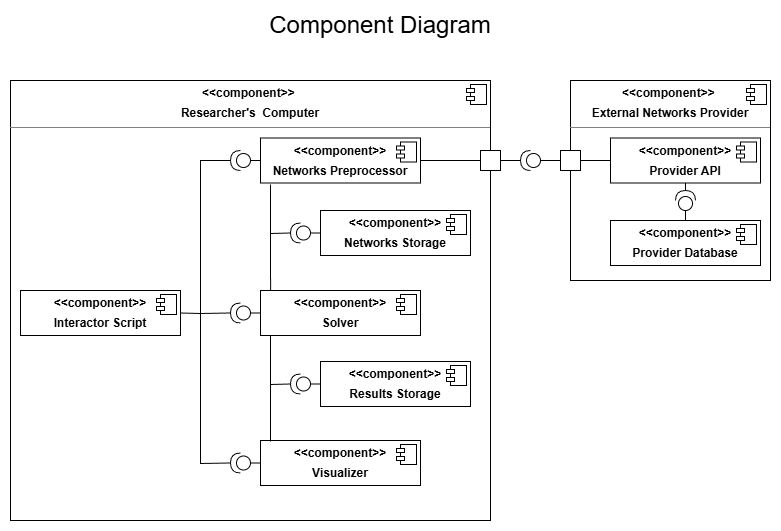

The diagram above was exported from draw.io. Its source (the exported page's mxGraphModel, read from the mxfile embedded in the PNG):
<mxGraphModel dx="1426" dy="751" grid="1" gridSize="10" guides="1" tooltips="1" connect="1" arrows="1" fold="1" page="1" pageScale="1" pageWidth="827" pageHeight="1169" math="0" shadow="0">
  <root>
    <mxCell id="0" />
    <mxCell id="1" parent="0" />
    <mxCell id="YdWMTTrRu6QKSyhEhup7-1" parent="1" style="align=left;overflow=fill;html=1;dropTarget=0;whiteSpace=wrap;" value="&lt;p style=&quot;margin:0px;margin-top:6px;text-align:center;&quot;&gt;&lt;b&gt;&amp;lt;&amp;lt;component&amp;gt;&amp;gt;&amp;nbsp;&lt;/b&gt;&lt;/p&gt;&lt;p style=&quot;margin:0px;margin-top:6px;text-align:center;&quot;&gt;&lt;b&gt;Researcher's&amp;nbsp; Computer&lt;/b&gt;&lt;/p&gt;&lt;hr size=&quot;1&quot; style=&quot;border-style:solid;&quot;&gt;&lt;p style=&quot;margin:0px;margin-left:8px;&quot;&gt;&lt;br&gt;&lt;/p&gt;" vertex="1">
      <mxGeometry height="440" width="480" x="40" y="80" as="geometry" />
    </mxCell>
    <mxCell id="YdWMTTrRu6QKSyhEhup7-2" parent="YdWMTTrRu6QKSyhEhup7-1" style="shape=component;jettyWidth=8;jettyHeight=4;" value="" vertex="1">
      <mxGeometry height="20" relative="1" width="20" x="1" as="geometry">
        <mxPoint x="-24" y="4" as="offset" />
      </mxGeometry>
    </mxCell>
    <mxCell id="1vYI1QBZysn91I3lZyfB-3" parent="1" style="align=left;overflow=fill;html=1;dropTarget=0;whiteSpace=wrap;" value="&lt;p style=&quot;margin:0px;margin-top:6px;text-align:center;&quot;&gt;&lt;b&gt;&amp;lt;&amp;lt;component&amp;gt;&amp;gt;&amp;nbsp;&lt;/b&gt;&lt;/p&gt;&lt;p style=&quot;margin:0px;margin-top:6px;text-align:center;&quot;&gt;&lt;b&gt;External Networks Provider&lt;/b&gt;&lt;/p&gt;&lt;hr size=&quot;1&quot; style=&quot;border-style:solid;&quot;&gt;&lt;p style=&quot;margin:0px;margin-left:8px;&quot;&gt;&lt;br&gt;&lt;/p&gt;" vertex="1">
      <mxGeometry height="200" width="200" x="600" y="80" as="geometry" />
    </mxCell>
    <mxCell id="1vYI1QBZysn91I3lZyfB-4" parent="1vYI1QBZysn91I3lZyfB-3" style="shape=component;jettyWidth=8;jettyHeight=4;" value="" vertex="1">
      <mxGeometry height="20" relative="1" width="20" x="1" as="geometry">
        <mxPoint x="-24" y="4" as="offset" />
      </mxGeometry>
    </mxCell>
    <mxCell id="1vYI1QBZysn91I3lZyfB-5" parent="1" style="align=left;overflow=fill;html=1;dropTarget=0;whiteSpace=wrap;" value="&lt;p style=&quot;margin:0px;margin-top:6px;text-align:center;&quot;&gt;&lt;b&gt;&amp;lt;&amp;lt;component&amp;gt;&amp;gt;&lt;/b&gt;&lt;/p&gt;&lt;p style=&quot;margin:0px;margin-top:6px;text-align:center;&quot;&gt;&lt;b&gt;Networks Preprocessor&lt;/b&gt;&lt;/p&gt;&lt;hr size=&quot;1&quot; style=&quot;border-style:solid;&quot;&gt;&lt;p style=&quot;margin:0px;margin-left:8px;&quot;&gt;&lt;br&gt;&lt;/p&gt;" vertex="1">
      <mxGeometry height="45" width="160" x="290" y="137.5" as="geometry" />
    </mxCell>
    <mxCell id="1vYI1QBZysn91I3lZyfB-6" parent="1vYI1QBZysn91I3lZyfB-5" style="shape=component;jettyWidth=8;jettyHeight=4;" value="" vertex="1">
      <mxGeometry height="20" relative="1" width="20" x="1" as="geometry">
        <mxPoint x="-24" y="4" as="offset" />
      </mxGeometry>
    </mxCell>
    <mxCell id="1vYI1QBZysn91I3lZyfB-7" parent="1" style="whiteSpace=wrap;html=1;aspect=fixed;" value="" vertex="1">
      <mxGeometry height="20" width="20" x="510" y="150" as="geometry" />
    </mxCell>
    <mxCell id="1vYI1QBZysn91I3lZyfB-9" parent="1" style="whiteSpace=wrap;html=1;aspect=fixed;" value="" vertex="1">
      <mxGeometry height="20" width="20" x="590" y="150" as="geometry" />
    </mxCell>
    <mxCell id="1vYI1QBZysn91I3lZyfB-11" edge="1" parent="1" style="endArrow=none;html=1;rounded=0;entryX=0;entryY=0.5;entryDx=0;entryDy=0;" target="1vYI1QBZysn91I3lZyfB-7" value="">
      <mxGeometry height="50" relative="1" width="50" as="geometry">
        <mxPoint x="450" y="160" as="sourcePoint" />
        <mxPoint x="430" y="210" as="targetPoint" />
      </mxGeometry>
    </mxCell>
    <mxCell id="1vYI1QBZysn91I3lZyfB-12" parent="1" style="align=left;overflow=fill;html=1;dropTarget=0;whiteSpace=wrap;" value="&lt;p style=&quot;margin:0px;margin-top:6px;text-align:center;&quot;&gt;&lt;b&gt;&amp;lt;&amp;lt;component&amp;gt;&amp;gt;&lt;/b&gt;&lt;/p&gt;&lt;p style=&quot;margin:0px;margin-top:6px;text-align:center;&quot;&gt;&lt;b&gt;Provider API&lt;/b&gt;&lt;/p&gt;&lt;hr size=&quot;1&quot; style=&quot;border-style:solid;&quot;&gt;&lt;p style=&quot;margin:0px;margin-left:8px;&quot;&gt;&lt;br&gt;&lt;/p&gt;" vertex="1">
      <mxGeometry height="45" width="150" x="640" y="137.5" as="geometry" />
    </mxCell>
    <mxCell id="1vYI1QBZysn91I3lZyfB-13" parent="1vYI1QBZysn91I3lZyfB-12" style="shape=component;jettyWidth=8;jettyHeight=4;" value="" vertex="1">
      <mxGeometry height="20" relative="1" width="20" x="1" as="geometry">
        <mxPoint x="-24" y="4" as="offset" />
      </mxGeometry>
    </mxCell>
    <mxCell id="1vYI1QBZysn91I3lZyfB-14" parent="1" style="align=left;overflow=fill;html=1;dropTarget=0;whiteSpace=wrap;" value="&lt;p style=&quot;margin:0px;margin-top:6px;text-align:center;&quot;&gt;&lt;b&gt;&amp;lt;&amp;lt;component&amp;gt;&amp;gt;&lt;/b&gt;&lt;/p&gt;&lt;p style=&quot;margin:0px;margin-top:6px;text-align:center;&quot;&gt;&lt;b&gt;Provider Database&lt;/b&gt;&lt;/p&gt;&lt;hr size=&quot;1&quot; style=&quot;border-style:solid;&quot;&gt;&lt;p style=&quot;margin:0px;margin-left:8px;&quot;&gt;&lt;br&gt;&lt;/p&gt;" vertex="1">
      <mxGeometry height="45" width="150" x="640" y="220" as="geometry" />
    </mxCell>
    <mxCell id="1vYI1QBZysn91I3lZyfB-15" parent="1vYI1QBZysn91I3lZyfB-14" style="shape=component;jettyWidth=8;jettyHeight=4;" value="" vertex="1">
      <mxGeometry height="20" relative="1" width="20" x="1" as="geometry">
        <mxPoint x="-24" y="4" as="offset" />
      </mxGeometry>
    </mxCell>
    <mxCell id="1vYI1QBZysn91I3lZyfB-16" parent="1" style="shape=providedRequiredInterface;html=1;verticalLabelPosition=bottom;sketch=0;direction=west;" value="" vertex="1">
      <mxGeometry height="20" width="20" x="550" y="150" as="geometry" />
    </mxCell>
    <mxCell id="1vYI1QBZysn91I3lZyfB-17" edge="1" parent="1" source="1vYI1QBZysn91I3lZyfB-7" style="endArrow=none;html=1;rounded=0;exitX=1;exitY=0.5;exitDx=0;exitDy=0;entryX=1;entryY=0.5;entryDx=0;entryDy=0;entryPerimeter=0;" target="1vYI1QBZysn91I3lZyfB-16" value="">
      <mxGeometry height="50" relative="1" width="50" as="geometry">
        <mxPoint x="390" y="310" as="sourcePoint" />
        <mxPoint x="440" y="260" as="targetPoint" />
      </mxGeometry>
    </mxCell>
    <mxCell id="1vYI1QBZysn91I3lZyfB-18" edge="1" parent="1" source="1vYI1QBZysn91I3lZyfB-16" style="endArrow=none;html=1;rounded=0;exitX=0;exitY=0.5;exitDx=0;exitDy=0;exitPerimeter=0;entryX=0;entryY=0.5;entryDx=0;entryDy=0;" target="1vYI1QBZysn91I3lZyfB-9" value="">
      <mxGeometry height="50" relative="1" width="50" as="geometry">
        <mxPoint x="420" y="410" as="sourcePoint" />
        <mxPoint x="470" y="360" as="targetPoint" />
      </mxGeometry>
    </mxCell>
    <mxCell id="1vYI1QBZysn91I3lZyfB-19" parent="1" style="shape=providedRequiredInterface;html=1;verticalLabelPosition=bottom;sketch=0;direction=north;" value="" vertex="1">
      <mxGeometry height="20" width="20" x="705" y="190" as="geometry" />
    </mxCell>
    <mxCell id="1vYI1QBZysn91I3lZyfB-20" edge="1" parent="1" source="1vYI1QBZysn91I3lZyfB-19" style="endArrow=none;html=1;rounded=0;entryX=0.5;entryY=1;entryDx=0;entryDy=0;exitX=1;exitY=0.5;exitDx=0;exitDy=0;exitPerimeter=0;" target="1vYI1QBZysn91I3lZyfB-12" value="">
      <mxGeometry height="50" relative="1" width="50" as="geometry">
        <mxPoint x="390" y="310" as="sourcePoint" />
        <mxPoint x="440" y="260" as="targetPoint" />
      </mxGeometry>
    </mxCell>
    <mxCell id="1vYI1QBZysn91I3lZyfB-21" edge="1" parent="1" source="1vYI1QBZysn91I3lZyfB-14" style="endArrow=none;html=1;rounded=0;entryX=0;entryY=0.5;entryDx=0;entryDy=0;entryPerimeter=0;exitX=0.5;exitY=0;exitDx=0;exitDy=0;" target="1vYI1QBZysn91I3lZyfB-19" value="">
      <mxGeometry height="50" relative="1" width="50" as="geometry">
        <mxPoint x="550" y="390" as="sourcePoint" />
        <mxPoint x="600" y="340" as="targetPoint" />
      </mxGeometry>
    </mxCell>
    <mxCell id="1vYI1QBZysn91I3lZyfB-23" edge="1" parent="1" source="1vYI1QBZysn91I3lZyfB-12" style="endArrow=none;html=1;rounded=0;entryX=1;entryY=0.5;entryDx=0;entryDy=0;exitX=0;exitY=0.5;exitDx=0;exitDy=0;" target="1vYI1QBZysn91I3lZyfB-9" value="">
      <mxGeometry height="50" relative="1" width="50" as="geometry">
        <mxPoint x="390" y="310" as="sourcePoint" />
        <mxPoint x="440" y="260" as="targetPoint" />
      </mxGeometry>
    </mxCell>
    <mxCell id="1vYI1QBZysn91I3lZyfB-24" parent="1" style="align=left;overflow=fill;html=1;dropTarget=0;whiteSpace=wrap;" value="&lt;p style=&quot;margin:0px;margin-top:6px;text-align:center;&quot;&gt;&lt;b&gt;&amp;lt;&amp;lt;component&amp;gt;&amp;gt;&lt;/b&gt;&lt;/p&gt;&lt;p style=&quot;margin:0px;margin-top:6px;text-align:center;&quot;&gt;&lt;b&gt;Interactor Script&lt;/b&gt;&lt;/p&gt;&lt;hr size=&quot;1&quot; style=&quot;border-style:solid;&quot;&gt;&lt;p style=&quot;margin:0px;margin-left:8px;&quot;&gt;&lt;br&gt;&lt;/p&gt;" vertex="1">
      <mxGeometry height="45" width="160" x="50" y="290" as="geometry" />
    </mxCell>
    <mxCell id="1vYI1QBZysn91I3lZyfB-25" parent="1vYI1QBZysn91I3lZyfB-24" style="shape=component;jettyWidth=8;jettyHeight=4;" value="" vertex="1">
      <mxGeometry height="20" relative="1" width="20" x="1" as="geometry">
        <mxPoint x="-24" y="4" as="offset" />
      </mxGeometry>
    </mxCell>
    <mxCell id="1vYI1QBZysn91I3lZyfB-26" parent="1" style="shape=providedRequiredInterface;html=1;verticalLabelPosition=bottom;sketch=0;direction=west;" value="" vertex="1">
      <mxGeometry height="20" width="20" x="260" y="150" as="geometry" />
    </mxCell>
    <mxCell id="1vYI1QBZysn91I3lZyfB-27" edge="1" parent="1" source="1vYI1QBZysn91I3lZyfB-26" style="endArrow=none;html=1;rounded=0;exitX=0;exitY=0.5;exitDx=0;exitDy=0;exitPerimeter=0;entryX=0;entryY=0.5;entryDx=0;entryDy=0;" target="1vYI1QBZysn91I3lZyfB-5" value="">
      <mxGeometry height="50" relative="1" width="50" as="geometry">
        <mxPoint x="390" y="310" as="sourcePoint" />
        <mxPoint x="440" y="260" as="targetPoint" />
      </mxGeometry>
    </mxCell>
    <mxCell id="1vYI1QBZysn91I3lZyfB-28" edge="1" parent="1" source="1vYI1QBZysn91I3lZyfB-24" style="endArrow=none;html=1;rounded=0;exitX=1;exitY=0.5;exitDx=0;exitDy=0;entryX=1;entryY=0.5;entryDx=0;entryDy=0;entryPerimeter=0;" target="1vYI1QBZysn91I3lZyfB-26" value="">
      <mxGeometry height="50" relative="1" width="50" as="geometry">
        <Array as="points">
          <mxPoint x="230" y="313" />
          <mxPoint x="230" y="160" />
        </Array>
        <mxPoint x="390" y="310" as="sourcePoint" />
        <mxPoint x="250" y="160" as="targetPoint" />
      </mxGeometry>
    </mxCell>
    <mxCell id="1vYI1QBZysn91I3lZyfB-29" parent="1" style="align=left;overflow=fill;html=1;dropTarget=0;whiteSpace=wrap;" value="&lt;p style=&quot;margin:0px;margin-top:6px;text-align:center;&quot;&gt;&lt;b&gt;&amp;lt;&amp;lt;component&amp;gt;&amp;gt;&lt;/b&gt;&lt;/p&gt;&lt;p style=&quot;margin:0px;margin-top:6px;text-align:center;&quot;&gt;&lt;b&gt;Networks Storage&lt;/b&gt;&lt;/p&gt;&lt;p style=&quot;margin:0px;margin-left:8px;&quot;&gt;&lt;br&gt;&lt;/p&gt;" vertex="1">
      <mxGeometry height="45" width="150" x="350" y="210" as="geometry" />
    </mxCell>
    <mxCell id="1vYI1QBZysn91I3lZyfB-30" parent="1vYI1QBZysn91I3lZyfB-29" style="shape=component;jettyWidth=8;jettyHeight=4;" value="" vertex="1">
      <mxGeometry height="20" relative="1" width="20" x="1" as="geometry">
        <mxPoint x="-24" y="4" as="offset" />
      </mxGeometry>
    </mxCell>
    <mxCell id="1vYI1QBZysn91I3lZyfB-31" parent="1" style="shape=providedRequiredInterface;html=1;verticalLabelPosition=bottom;sketch=0;direction=west;" value="" vertex="1">
      <mxGeometry height="20" width="20" x="320" y="222.5" as="geometry" />
    </mxCell>
    <mxCell id="1vYI1QBZysn91I3lZyfB-32" edge="1" parent="1" source="1vYI1QBZysn91I3lZyfB-29" style="endArrow=none;html=1;rounded=0;entryX=0;entryY=0.5;entryDx=0;entryDy=0;entryPerimeter=0;exitX=0;exitY=0.5;exitDx=0;exitDy=0;" target="1vYI1QBZysn91I3lZyfB-31" value="">
      <mxGeometry height="50" relative="1" width="50" as="geometry">
        <Array as="points">
          <mxPoint x="350" y="233" />
        </Array>
        <mxPoint x="390" y="210" as="sourcePoint" />
        <mxPoint x="440" y="160" as="targetPoint" />
      </mxGeometry>
    </mxCell>
    <mxCell id="1vYI1QBZysn91I3lZyfB-33" edge="1" parent="1" source="1vYI1QBZysn91I3lZyfB-31" style="endArrow=none;html=1;rounded=0;exitX=1;exitY=0.5;exitDx=0;exitDy=0;exitPerimeter=0;" value="">
      <mxGeometry height="50" relative="1" width="50" as="geometry">
        <Array as="points">
          <mxPoint x="300" y="233" />
        </Array>
        <mxPoint x="390" y="210" as="sourcePoint" />
        <mxPoint x="300" y="184" as="targetPoint" />
      </mxGeometry>
    </mxCell>
    <mxCell id="1vYI1QBZysn91I3lZyfB-34" parent="1" style="align=left;overflow=fill;html=1;dropTarget=0;whiteSpace=wrap;" value="&lt;p style=&quot;margin:0px;margin-top:6px;text-align:center;&quot;&gt;&lt;b&gt;&amp;lt;&amp;lt;component&amp;gt;&amp;gt;&lt;/b&gt;&lt;/p&gt;&lt;p style=&quot;margin:0px;margin-top:6px;text-align:center;&quot;&gt;&lt;b&gt;Solver&lt;/b&gt;&lt;/p&gt;&lt;hr size=&quot;1&quot; style=&quot;border-style:solid;&quot;&gt;&lt;p style=&quot;margin:0px;margin-left:8px;&quot;&gt;&lt;br&gt;&lt;/p&gt;" vertex="1">
      <mxGeometry height="45" width="160" x="290" y="290" as="geometry" />
    </mxCell>
    <mxCell id="1vYI1QBZysn91I3lZyfB-35" parent="1vYI1QBZysn91I3lZyfB-34" style="shape=component;jettyWidth=8;jettyHeight=4;" value="" vertex="1">
      <mxGeometry height="20" relative="1" width="20" x="1" as="geometry">
        <mxPoint x="-24" y="4" as="offset" />
      </mxGeometry>
    </mxCell>
    <mxCell id="1vYI1QBZysn91I3lZyfB-36" edge="1" parent="1" source="1vYI1QBZysn91I3lZyfB-34" style="endArrow=none;html=1;rounded=0;exitX=0.063;exitY=0;exitDx=0;exitDy=0;exitPerimeter=0;" value="">
      <mxGeometry height="50" relative="1" width="50" as="geometry">
        <mxPoint x="390" y="210" as="sourcePoint" />
        <mxPoint x="300" y="230" as="targetPoint" />
      </mxGeometry>
    </mxCell>
    <mxCell id="1vYI1QBZysn91I3lZyfB-37" parent="1" style="align=left;overflow=fill;html=1;dropTarget=0;whiteSpace=wrap;" value="&lt;p style=&quot;margin:0px;margin-top:6px;text-align:center;&quot;&gt;&lt;b&gt;&amp;lt;&amp;lt;component&amp;gt;&amp;gt;&lt;/b&gt;&lt;/p&gt;&lt;p style=&quot;margin:0px;margin-top:6px;text-align:center;&quot;&gt;&lt;b&gt;Visualizer&lt;/b&gt;&lt;/p&gt;&lt;hr size=&quot;1&quot; style=&quot;border-style:solid;&quot;&gt;&lt;p style=&quot;margin:0px;margin-left:8px;&quot;&gt;&lt;br&gt;&lt;/p&gt;" vertex="1">
      <mxGeometry height="45" width="160" x="290" y="440" as="geometry" />
    </mxCell>
    <mxCell id="1vYI1QBZysn91I3lZyfB-38" parent="1vYI1QBZysn91I3lZyfB-37" style="shape=component;jettyWidth=8;jettyHeight=4;" value="" vertex="1">
      <mxGeometry height="20" relative="1" width="20" x="1" as="geometry">
        <mxPoint x="-24" y="4" as="offset" />
      </mxGeometry>
    </mxCell>
    <mxCell id="1vYI1QBZysn91I3lZyfB-39" parent="1" style="align=left;overflow=fill;html=1;dropTarget=0;whiteSpace=wrap;" value="&lt;p style=&quot;margin:0px;margin-top:6px;text-align:center;&quot;&gt;&lt;b&gt;&amp;lt;&amp;lt;component&amp;gt;&amp;gt;&lt;/b&gt;&lt;/p&gt;&lt;p style=&quot;margin:0px;margin-top:6px;text-align:center;&quot;&gt;&lt;b&gt;Results Storage&lt;/b&gt;&lt;/p&gt;&lt;p style=&quot;margin:0px;margin-left:8px;&quot;&gt;&lt;br&gt;&lt;/p&gt;" vertex="1">
      <mxGeometry height="45" width="150" x="350" y="361" as="geometry" />
    </mxCell>
    <mxCell id="1vYI1QBZysn91I3lZyfB-40" parent="1vYI1QBZysn91I3lZyfB-39" style="shape=component;jettyWidth=8;jettyHeight=4;" value="" vertex="1">
      <mxGeometry height="20" relative="1" width="20" x="1" as="geometry">
        <mxPoint x="-24" y="4" as="offset" />
      </mxGeometry>
    </mxCell>
    <mxCell id="1vYI1QBZysn91I3lZyfB-41" parent="1" style="shape=providedRequiredInterface;html=1;verticalLabelPosition=bottom;sketch=0;direction=west;" value="" vertex="1">
      <mxGeometry height="20" width="20" x="320" y="373.5" as="geometry" />
    </mxCell>
    <mxCell id="1vYI1QBZysn91I3lZyfB-42" edge="1" parent="1" source="1vYI1QBZysn91I3lZyfB-41" style="endArrow=none;html=1;rounded=0;exitX=1;exitY=0.5;exitDx=0;exitDy=0;exitPerimeter=0;" value="">
      <mxGeometry height="50" relative="1" width="50" as="geometry">
        <Array as="points">
          <mxPoint x="300" y="384" />
        </Array>
        <mxPoint x="390" y="361" as="sourcePoint" />
        <mxPoint x="300" y="335" as="targetPoint" />
      </mxGeometry>
    </mxCell>
    <mxCell id="1vYI1QBZysn91I3lZyfB-43" edge="1" parent="1" style="endArrow=none;html=1;rounded=0;exitX=0.063;exitY=0;exitDx=0;exitDy=0;exitPerimeter=0;" value="">
      <mxGeometry height="50" relative="1" width="50" as="geometry">
        <mxPoint x="300" y="441" as="sourcePoint" />
        <mxPoint x="300" y="381" as="targetPoint" />
      </mxGeometry>
    </mxCell>
    <mxCell id="1vYI1QBZysn91I3lZyfB-45" edge="1" parent="1" source="1vYI1QBZysn91I3lZyfB-41" style="endArrow=none;html=1;rounded=0;entryX=0;entryY=0.5;entryDx=0;entryDy=0;exitX=0;exitY=0.5;exitDx=0;exitDy=0;exitPerimeter=0;" target="1vYI1QBZysn91I3lZyfB-39" value="">
      <mxGeometry height="50" relative="1" width="50" as="geometry">
        <mxPoint x="210" y="440" as="sourcePoint" />
        <mxPoint x="260" y="390" as="targetPoint" />
      </mxGeometry>
    </mxCell>
    <mxCell id="1vYI1QBZysn91I3lZyfB-46" parent="1" style="shape=providedRequiredInterface;html=1;verticalLabelPosition=bottom;sketch=0;direction=west;" value="" vertex="1">
      <mxGeometry height="20" width="20" x="260" y="302.5" as="geometry" />
    </mxCell>
    <mxCell id="1vYI1QBZysn91I3lZyfB-47" edge="1" parent="1" source="1vYI1QBZysn91I3lZyfB-46" style="endArrow=none;html=1;rounded=0;exitX=0;exitY=0.5;exitDx=0;exitDy=0;exitPerimeter=0;entryX=0;entryY=0.5;entryDx=0;entryDy=0;" value="">
      <mxGeometry height="50" relative="1" width="50" as="geometry">
        <mxPoint x="390" y="462.5" as="sourcePoint" />
        <mxPoint x="290" y="312.5" as="targetPoint" />
      </mxGeometry>
    </mxCell>
    <mxCell id="1vYI1QBZysn91I3lZyfB-48" parent="1" style="shape=providedRequiredInterface;html=1;verticalLabelPosition=bottom;sketch=0;direction=west;" value="" vertex="1">
      <mxGeometry height="20" width="20" x="260" y="452.5" as="geometry" />
    </mxCell>
    <mxCell id="1vYI1QBZysn91I3lZyfB-49" edge="1" parent="1" source="1vYI1QBZysn91I3lZyfB-48" style="endArrow=none;html=1;rounded=0;exitX=0;exitY=0.5;exitDx=0;exitDy=0;exitPerimeter=0;entryX=0;entryY=0.5;entryDx=0;entryDy=0;" value="">
      <mxGeometry height="50" relative="1" width="50" as="geometry">
        <mxPoint x="390" y="612.5" as="sourcePoint" />
        <mxPoint x="290" y="462.5" as="targetPoint" />
      </mxGeometry>
    </mxCell>
    <mxCell id="1vYI1QBZysn91I3lZyfB-50" edge="1" parent="1" style="endArrow=none;html=1;rounded=0;entryX=1;entryY=0.5;entryDx=0;entryDy=0;entryPerimeter=0;" target="1vYI1QBZysn91I3lZyfB-46" value="">
      <mxGeometry height="50" relative="1" width="50" as="geometry">
        <mxPoint x="230" y="313" as="sourcePoint" />
        <mxPoint x="440" y="160" as="targetPoint" />
      </mxGeometry>
    </mxCell>
    <mxCell id="1vYI1QBZysn91I3lZyfB-51" edge="1" parent="1" source="1vYI1QBZysn91I3lZyfB-48" style="endArrow=none;html=1;rounded=0;exitX=1;exitY=0.5;exitDx=0;exitDy=0;exitPerimeter=0;" value="">
      <mxGeometry height="50" relative="1" width="50" as="geometry">
        <Array as="points">
          <mxPoint x="230" y="463" />
        </Array>
        <mxPoint x="390" y="210" as="sourcePoint" />
        <mxPoint x="230" y="310" as="targetPoint" />
      </mxGeometry>
    </mxCell>
    <mxCell id="oQOkgi8KzP58pGU94jTg-2" parent="1" style="text;html=1;whiteSpace=wrap;strokeColor=none;fillColor=none;align=center;verticalAlign=middle;rounded=0;fontSize=24;" value="Component Diagram" vertex="1">
      <mxGeometry height="30" width="260" x="280" y="10" as="geometry" />
    </mxCell>
  </root>
</mxGraphModel>